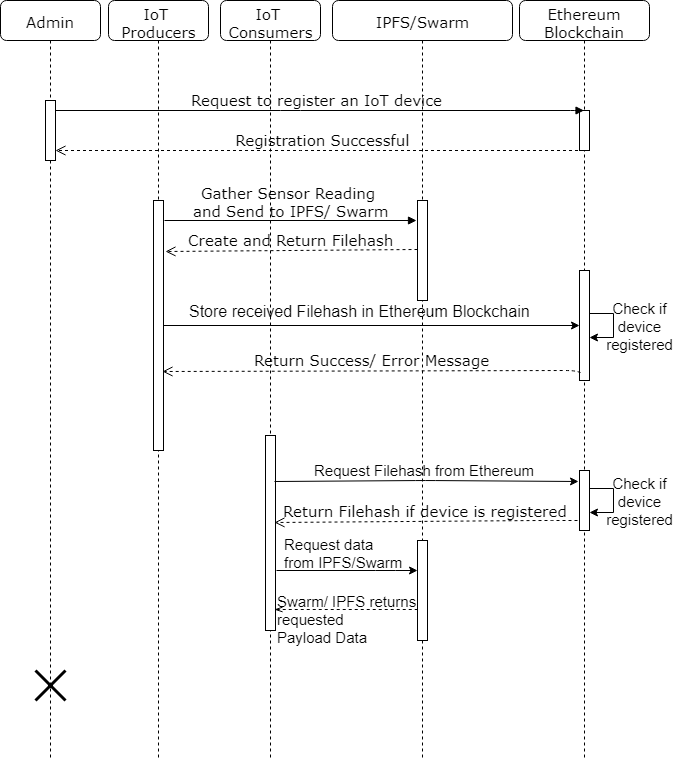

The diagram above was exported from draw.io. Its source (the exported page's mxGraphModel, read from the mxfile embedded in the PNG):
<mxGraphModel dx="1010" dy="582" grid="1" gridSize="12" guides="1" tooltips="1" connect="1" arrows="1" fold="1" page="1" pageScale="1" pageWidth="1100" pageHeight="850" background="#ffffff" math="0" shadow="0">
  <root>
    <mxCell id="0" />
    <mxCell id="1" parent="0" />
    <mxCell id="7baba1c4bc27f4b0-2" value="&lt;font style=&quot;font-size: 15px&quot;&gt;IoT &lt;br&gt;Producers&lt;/font&gt;" style="shape=umlLifeline;perimeter=lifelinePerimeter;whiteSpace=wrap;html=1;container=1;collapsible=0;recursiveResize=0;outlineConnect=0;rounded=1;shadow=0;comic=0;labelBackgroundColor=none;strokeColor=#000000;strokeWidth=1;fillColor=#FFFFFF;fontFamily=Verdana;fontSize=12;fontColor=#000000;align=center;" parent="1" vertex="1">
      <mxGeometry x="228" y="80" width="100" height="760" as="geometry" />
    </mxCell>
    <mxCell id="VlyKXiUfdDHbOe0DZhFr-3" value="" style="html=1;points=[];perimeter=orthogonalPerimeter;rounded=0;shadow=0;comic=0;labelBackgroundColor=none;strokeColor=#000000;strokeWidth=1;fillColor=#FFFFFF;fontFamily=Verdana;fontSize=12;fontColor=#000000;align=center;" parent="7baba1c4bc27f4b0-2" vertex="1">
      <mxGeometry x="45" y="200" width="10" height="250" as="geometry" />
    </mxCell>
    <mxCell id="7baba1c4bc27f4b0-3" value="&lt;font style=&quot;font-size: 15px&quot;&gt;IoT &lt;br&gt;Consumers&lt;/font&gt;" style="shape=umlLifeline;perimeter=lifelinePerimeter;whiteSpace=wrap;html=1;container=1;collapsible=0;recursiveResize=0;outlineConnect=0;rounded=1;shadow=0;comic=0;labelBackgroundColor=none;strokeColor=#000000;strokeWidth=1;fillColor=#FFFFFF;fontFamily=Verdana;fontSize=12;fontColor=#000000;align=center;" parent="1" vertex="1">
      <mxGeometry x="340" y="80" width="100" height="760" as="geometry" />
    </mxCell>
    <mxCell id="7baba1c4bc27f4b0-4" value="&lt;font style=&quot;font-size: 15px&quot;&gt;IPFS/Swarm&lt;/font&gt;" style="shape=umlLifeline;perimeter=lifelinePerimeter;whiteSpace=wrap;html=1;container=1;collapsible=0;recursiveResize=0;outlineConnect=0;rounded=1;shadow=0;comic=0;labelBackgroundColor=none;strokeColor=#000000;strokeWidth=1;fillColor=#FFFFFF;fontFamily=Verdana;fontSize=12;fontColor=#000000;align=center;" parent="1" vertex="1">
      <mxGeometry x="452" y="80" width="180" height="760" as="geometry" />
    </mxCell>
    <mxCell id="7baba1c4bc27f4b0-22" value="" style="html=1;points=[];perimeter=orthogonalPerimeter;rounded=0;shadow=0;comic=0;labelBackgroundColor=none;strokeColor=#000000;strokeWidth=1;fillColor=#FFFFFF;fontFamily=Verdana;fontSize=12;fontColor=#000000;align=center;" parent="7baba1c4bc27f4b0-4" vertex="1">
      <mxGeometry x="85" y="200" width="10" height="100" as="geometry" />
    </mxCell>
    <mxCell id="VlyKXiUfdDHbOe0DZhFr-33" value="&lt;font style=&quot;font-size: 15px&quot;&gt;Request Filehash from Ethereum&lt;/font&gt;" style="text;html=1;" parent="7baba1c4bc27f4b0-4" vertex="1">
      <mxGeometry x="-20" y="455" width="230" height="30" as="geometry" />
    </mxCell>
    <mxCell id="VlyKXiUfdDHbOe0DZhFr-37" value="" style="html=1;points=[];perimeter=orthogonalPerimeter;rounded=0;shadow=0;comic=0;labelBackgroundColor=none;strokeColor=#000000;strokeWidth=1;fillColor=#FFFFFF;fontFamily=Verdana;fontSize=12;fontColor=#000000;align=center;" parent="7baba1c4bc27f4b0-4" vertex="1">
      <mxGeometry x="85" y="540" width="10" height="100" as="geometry" />
    </mxCell>
    <mxCell id="7baba1c4bc27f4b0-5" value="&lt;font style=&quot;font-size: 15px&quot;&gt;Ethereum Blockchain&lt;/font&gt;" style="shape=umlLifeline;perimeter=lifelinePerimeter;whiteSpace=wrap;html=1;container=1;collapsible=0;recursiveResize=0;outlineConnect=0;rounded=1;shadow=0;comic=0;labelBackgroundColor=none;strokeColor=#000000;strokeWidth=1;fillColor=#FFFFFF;fontFamily=Verdana;fontSize=12;fontColor=#000000;align=center;" parent="1" vertex="1">
      <mxGeometry x="639" y="80" width="130" height="760" as="geometry" />
    </mxCell>
    <mxCell id="7baba1c4bc27f4b0-37" value="" style="html=1;points=[];perimeter=orthogonalPerimeter;rounded=0;shadow=0;comic=0;labelBackgroundColor=none;strokeColor=#000000;strokeWidth=1;fillColor=#FFFFFF;fontFamily=Verdana;fontSize=12;fontColor=#000000;align=center;" parent="7baba1c4bc27f4b0-5" vertex="1">
      <mxGeometry x="60" y="110" width="10" height="40" as="geometry" />
    </mxCell>
    <mxCell id="VlyKXiUfdDHbOe0DZhFr-15" value="&lt;font style=&quot;font-size: 15px&quot;&gt;Check if device registered&lt;/font&gt;" style="text;html=1;strokeColor=none;fillColor=none;align=center;verticalAlign=middle;whiteSpace=wrap;rounded=0;" parent="7baba1c4bc27f4b0-5" vertex="1">
      <mxGeometry x="100" y="315" width="40" height="20" as="geometry" />
    </mxCell>
    <mxCell id="VlyKXiUfdDHbOe0DZhFr-7" value="" style="html=1;points=[];perimeter=orthogonalPerimeter;rounded=0;shadow=0;comic=0;labelBackgroundColor=none;strokeColor=#000000;strokeWidth=1;fillColor=#FFFFFF;fontFamily=Verdana;fontSize=12;fontColor=#000000;align=center;" parent="7baba1c4bc27f4b0-5" vertex="1">
      <mxGeometry x="60" y="270" width="10" height="110" as="geometry" />
    </mxCell>
    <mxCell id="VlyKXiUfdDHbOe0DZhFr-14" style="edgeStyle=orthogonalEdgeStyle;rounded=0;orthogonalLoop=1;jettySize=auto;html=1;" parent="7baba1c4bc27f4b0-5" source="VlyKXiUfdDHbOe0DZhFr-7" target="VlyKXiUfdDHbOe0DZhFr-7" edge="1">
      <mxGeometry relative="1" as="geometry">
        <mxPoint x="70" y="370" as="targetPoint" />
      </mxGeometry>
    </mxCell>
    <mxCell id="VlyKXiUfdDHbOe0DZhFr-18" value="" style="html=1;points=[];perimeter=orthogonalPerimeter;rounded=0;shadow=0;comic=0;labelBackgroundColor=none;strokeColor=#000000;strokeWidth=1;fillColor=#FFFFFF;fontFamily=Verdana;fontSize=12;fontColor=#000000;align=center;" parent="7baba1c4bc27f4b0-5" vertex="1">
      <mxGeometry x="60" y="470" width="10" height="60" as="geometry" />
    </mxCell>
    <mxCell id="VlyKXiUfdDHbOe0DZhFr-31" style="edgeStyle=orthogonalEdgeStyle;rounded=0;orthogonalLoop=1;jettySize=auto;html=1;" parent="7baba1c4bc27f4b0-5" source="VlyKXiUfdDHbOe0DZhFr-18" target="VlyKXiUfdDHbOe0DZhFr-18" edge="1">
      <mxGeometry relative="1" as="geometry" />
    </mxCell>
    <mxCell id="7baba1c4bc27f4b0-8" value="&lt;font style=&quot;font-size: 15px&quot;&gt;Admin&lt;/font&gt;" style="shape=umlLifeline;perimeter=lifelinePerimeter;whiteSpace=wrap;html=1;container=1;collapsible=0;recursiveResize=0;outlineConnect=0;rounded=1;shadow=0;comic=0;labelBackgroundColor=none;strokeColor=#000000;strokeWidth=1;fillColor=#FFFFFF;fontFamily=Verdana;fontSize=12;fontColor=#000000;align=center;" parent="1" vertex="1">
      <mxGeometry x="120" y="80" width="100" height="760" as="geometry" />
    </mxCell>
    <mxCell id="7baba1c4bc27f4b0-9" value="" style="html=1;points=[];perimeter=orthogonalPerimeter;rounded=0;shadow=0;comic=0;labelBackgroundColor=none;strokeColor=#000000;strokeWidth=1;fillColor=#FFFFFF;fontFamily=Verdana;fontSize=12;fontColor=#000000;align=center;" parent="7baba1c4bc27f4b0-8" vertex="1">
      <mxGeometry x="45" y="100" width="10" height="60" as="geometry" />
    </mxCell>
    <mxCell id="VlyKXiUfdDHbOe0DZhFr-43" value="" style="shape=umlDestroy;whiteSpace=wrap;html=1;strokeWidth=3;" parent="7baba1c4bc27f4b0-8" vertex="1">
      <mxGeometry x="35" y="670" width="30" height="30" as="geometry" />
    </mxCell>
    <mxCell id="7baba1c4bc27f4b0-23" value="&lt;font style=&quot;font-size: 15px&quot;&gt;Request to register an IoT device&amp;nbsp;&lt;/font&gt;" style="html=1;verticalAlign=bottom;endArrow=block;labelBackgroundColor=none;fontFamily=Verdana;fontSize=12;" parent="1" source="7baba1c4bc27f4b0-9" target="7baba1c4bc27f4b0-5" edge="1">
      <mxGeometry relative="1" as="geometry">
        <mxPoint x="510" y="420" as="sourcePoint" />
        <Array as="points">
          <mxPoint x="410" y="190" />
          <mxPoint x="700" y="190" />
        </Array>
      </mxGeometry>
    </mxCell>
    <mxCell id="7baba1c4bc27f4b0-27" value="&lt;font style=&quot;font-size: 15px&quot;&gt;&amp;nbsp;Registration Successful&lt;/font&gt;" style="html=1;verticalAlign=bottom;endArrow=open;dashed=1;endSize=8;labelBackgroundColor=none;fontFamily=Verdana;fontSize=12;" parent="1" source="7baba1c4bc27f4b0-5" target="7baba1c4bc27f4b0-9" edge="1">
      <mxGeometry relative="1" as="geometry">
        <mxPoint x="930" y="416" as="targetPoint" />
        <mxPoint x="1005" y="489" as="sourcePoint" />
        <Array as="points">
          <mxPoint x="430" y="230" />
          <mxPoint x="400" y="230" />
        </Array>
      </mxGeometry>
    </mxCell>
    <mxCell id="VlyKXiUfdDHbOe0DZhFr-4" value="&lt;font style=&quot;font-size: 15px&quot;&gt;Gather Sensor Reading &lt;br&gt;and Send to&amp;nbsp;IPFS/ Swarm&lt;/font&gt;" style="html=1;verticalAlign=bottom;endArrow=block;labelBackgroundColor=none;fontFamily=Verdana;fontSize=12;entryX=-0.14;entryY=0.198;entryDx=0;entryDy=0;entryPerimeter=0;exitX=1.14;exitY=0.079;exitDx=0;exitDy=0;exitPerimeter=0;" parent="1" source="VlyKXiUfdDHbOe0DZhFr-3" target="7baba1c4bc27f4b0-22" edge="1">
      <mxGeometry relative="1" as="geometry">
        <mxPoint x="300" y="300" as="sourcePoint" />
        <mxPoint x="585" y="300" as="targetPoint" />
        <Array as="points" />
      </mxGeometry>
    </mxCell>
    <mxCell id="VlyKXiUfdDHbOe0DZhFr-5" value="&lt;font style=&quot;font-size: 15px&quot;&gt;Create and Return Filehash&lt;/font&gt;" style="html=1;verticalAlign=bottom;endArrow=open;dashed=1;endSize=8;labelBackgroundColor=none;fontFamily=Verdana;fontSize=12;exitX=0.02;exitY=0.494;exitDx=0;exitDy=0;exitPerimeter=0;entryX=1.22;entryY=0.204;entryDx=0;entryDy=0;entryPerimeter=0;" parent="1" source="7baba1c4bc27f4b0-22" target="VlyKXiUfdDHbOe0DZhFr-3" edge="1">
      <mxGeometry relative="1" as="geometry">
        <mxPoint x="288" y="330" as="targetPoint" />
        <mxPoint x="620" y="330" as="sourcePoint" />
        <Array as="points" />
      </mxGeometry>
    </mxCell>
    <mxCell id="VlyKXiUfdDHbOe0DZhFr-10" style="edgeStyle=orthogonalEdgeStyle;rounded=0;orthogonalLoop=1;jettySize=auto;html=1;" parent="1" source="VlyKXiUfdDHbOe0DZhFr-3" target="VlyKXiUfdDHbOe0DZhFr-7" edge="1">
      <mxGeometry relative="1" as="geometry">
        <mxPoint x="720" y="405" as="targetPoint" />
        <mxPoint x="295" y="405" as="sourcePoint" />
      </mxGeometry>
    </mxCell>
    <mxCell id="VlyKXiUfdDHbOe0DZhFr-11" value="&lt;font style=&quot;font-size: 16px&quot;&gt;Store received Filehash in Ethereum Blockchain&lt;/font&gt;" style="text;html=1;" parent="1" vertex="1">
      <mxGeometry x="307" y="375" width="230" height="30" as="geometry" />
    </mxCell>
    <mxCell id="VlyKXiUfdDHbOe0DZhFr-13" value="&lt;font style=&quot;font-size: 15px&quot;&gt;Return Success/ Error Message&lt;/font&gt;" style="html=1;verticalAlign=bottom;endArrow=open;dashed=1;endSize=8;labelBackgroundColor=none;fontFamily=Verdana;fontSize=12;entryX=0.9;entryY=0.684;entryDx=0;entryDy=0;entryPerimeter=0;exitX=0.12;exitY=0.925;exitDx=0;exitDy=0;exitPerimeter=0;" parent="1" source="VlyKXiUfdDHbOe0DZhFr-7" target="VlyKXiUfdDHbOe0DZhFr-3" edge="1">
      <mxGeometry relative="1" as="geometry">
        <mxPoint x="445" y="450.5" as="targetPoint" />
        <mxPoint x="730" y="450" as="sourcePoint" />
        <Array as="points">
          <mxPoint x="693" y="450" />
        </Array>
      </mxGeometry>
    </mxCell>
    <mxCell id="VlyKXiUfdDHbOe0DZhFr-16" value="" style="html=1;points=[];perimeter=orthogonalPerimeter;rounded=0;shadow=0;comic=0;labelBackgroundColor=none;strokeColor=#000000;strokeWidth=1;fillColor=#FFFFFF;fontFamily=Verdana;fontSize=12;fontColor=#000000;align=center;" parent="1" vertex="1">
      <mxGeometry x="385" y="515" width="10" height="195" as="geometry" />
    </mxCell>
    <mxCell id="VlyKXiUfdDHbOe0DZhFr-35" value="&lt;font style=&quot;font-size: 15px&quot;&gt;Return Filehash if device is registered&lt;/font&gt;" style="html=1;verticalAlign=bottom;endArrow=open;dashed=1;endSize=8;labelBackgroundColor=none;fontFamily=Verdana;fontSize=12;exitX=-0.2;exitY=0.83;exitDx=0;exitDy=0;exitPerimeter=0;entryX=0.9;entryY=0.446;entryDx=0;entryDy=0;entryPerimeter=0;" parent="1" source="VlyKXiUfdDHbOe0DZhFr-18" target="VlyKXiUfdDHbOe0DZhFr-16" edge="1">
      <mxGeometry relative="1" as="geometry">
        <mxPoint x="425" y="601" as="targetPoint" />
        <mxPoint x="705" y="601" as="sourcePoint" />
        <Array as="points">
          <mxPoint x="662" y="600" />
        </Array>
      </mxGeometry>
    </mxCell>
    <mxCell id="VlyKXiUfdDHbOe0DZhFr-28" value="" style="endArrow=classic;html=1;entryX=-0.12;entryY=0.177;entryDx=0;entryDy=0;entryPerimeter=0;exitX=0.9;exitY=0.236;exitDx=0;exitDy=0;exitPerimeter=0;" parent="1" source="VlyKXiUfdDHbOe0DZhFr-16" target="VlyKXiUfdDHbOe0DZhFr-18" edge="1">
      <mxGeometry width="50" height="50" relative="1" as="geometry">
        <mxPoint x="415" y="580" as="sourcePoint" />
        <mxPoint x="465" y="530" as="targetPoint" />
        <Array as="points">
          <mxPoint x="545" y="560" />
        </Array>
      </mxGeometry>
    </mxCell>
    <mxCell id="VlyKXiUfdDHbOe0DZhFr-36" value="&lt;font style=&quot;font-size: 15px&quot;&gt;Check if device registered&lt;/font&gt;" style="text;html=1;strokeColor=none;fillColor=none;align=center;verticalAlign=middle;whiteSpace=wrap;rounded=0;" parent="1" vertex="1">
      <mxGeometry x="739" y="570" width="40" height="20" as="geometry" />
    </mxCell>
    <mxCell id="VlyKXiUfdDHbOe0DZhFr-38" value="" style="endArrow=classic;html=1;" parent="1" target="VlyKXiUfdDHbOe0DZhFr-37" edge="1">
      <mxGeometry width="50" height="50" relative="1" as="geometry">
        <mxPoint x="396" y="650" as="sourcePoint" />
        <mxPoint x="465" y="650" as="targetPoint" />
        <Array as="points">
          <mxPoint x="505" y="650" />
        </Array>
      </mxGeometry>
    </mxCell>
    <mxCell id="VlyKXiUfdDHbOe0DZhFr-39" value="&lt;font style=&quot;font-size: 15px&quot;&gt;Request data &lt;br&gt;from IPFS/Swarm&lt;/font&gt;" style="text;html=1;resizable=0;points=[];autosize=1;align=left;verticalAlign=top;spacingTop=-4;" parent="1" vertex="1">
      <mxGeometry x="402" y="612.5" width="132" height="36" as="geometry" />
    </mxCell>
    <mxCell id="VlyKXiUfdDHbOe0DZhFr-41" value="" style="endArrow=none;dashed=1;html=1;exitX=0.9;exitY=0.894;exitDx=0;exitDy=0;exitPerimeter=0;entryX=0.02;entryY=0.694;entryDx=0;entryDy=0;entryPerimeter=0;startArrow=openThin;startFill=0;" parent="1" source="VlyKXiUfdDHbOe0DZhFr-16" target="VlyKXiUfdDHbOe0DZhFr-37" edge="1">
      <mxGeometry width="50" height="50" relative="1" as="geometry">
        <mxPoint x="565" y="720" as="sourcePoint" />
        <mxPoint x="585" y="689" as="targetPoint" />
      </mxGeometry>
    </mxCell>
    <mxCell id="VlyKXiUfdDHbOe0DZhFr-42" value="&lt;font style=&quot;font-size: 15px&quot;&gt;Swarm/ IPFS returns &lt;br&gt;requested &lt;br&gt;Payload Data&lt;/font&gt;" style="text;html=1;resizable=0;points=[];autosize=1;align=left;verticalAlign=top;spacingTop=-4;" parent="1" vertex="1">
      <mxGeometry x="395" y="670" width="156" height="48" as="geometry" />
    </mxCell>
  </root>
</mxGraphModel>